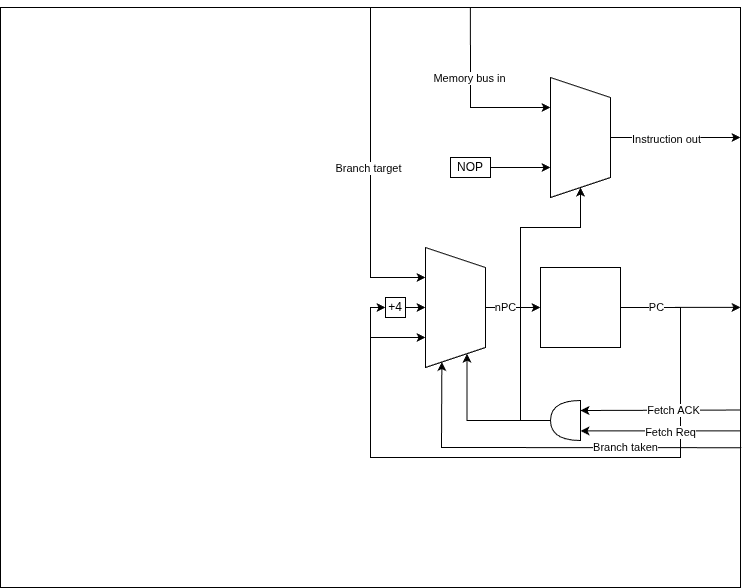

The diagram above was exported from draw.io. Its source (the exported page's mxGraphModel, read from the mxfile embedded in the PNG):
<mxGraphModel dx="1111" dy="655" grid="1" gridSize="10" guides="1" tooltips="1" connect="1" arrows="1" fold="1" page="1" pageScale="1" pageWidth="850" pageHeight="1100" math="0" shadow="0">
  <root>
    <mxCell id="0" />
    <mxCell id="1" parent="0" />
    <mxCell id="CTuSxs-kfI38xhDsqZp_-3" parent="1" style="rounded=0;whiteSpace=wrap;html=1;" value="" vertex="1">
      <mxGeometry height="580" width="740" x="30" y="140" as="geometry" />
    </mxCell>
    <mxCell id="CTuSxs-kfI38xhDsqZp_-1" parent="1" style="shape=trapezoid;perimeter=trapezoidPerimeter;whiteSpace=wrap;html=1;fixedSize=1;rotation=90;" value="" vertex="1">
      <mxGeometry height="60" width="120" x="425" y="410" as="geometry" />
    </mxCell>
    <mxCell id="CTuSxs-kfI38xhDsqZp_-2" parent="1" style="whiteSpace=wrap;html=1;aspect=fixed;" value="" vertex="1">
      <mxGeometry height="80" width="80" x="570" y="400" as="geometry" />
    </mxCell>
    <mxCell id="CTuSxs-kfI38xhDsqZp_-4" edge="1" parent="1" source="CTuSxs-kfI38xhDsqZp_-2" style="endArrow=classic;html=1;rounded=0;exitX=1;exitY=0.5;exitDx=0;exitDy=0;edgeStyle=orthogonalEdgeStyle;entryX=0.75;entryY=1;entryDx=0;entryDy=0;elbow=vertical;" target="CTuSxs-kfI38xhDsqZp_-1" value="">
      <mxGeometry height="50" relative="1" width="50" as="geometry">
        <Array as="points">
          <mxPoint x="710" y="440" />
          <mxPoint x="710" y="590" />
          <mxPoint x="400" y="590" />
          <mxPoint x="400" y="470" />
        </Array>
        <mxPoint x="645" y="440" as="sourcePoint" />
        <mxPoint x="450" y="470" as="targetPoint" />
      </mxGeometry>
    </mxCell>
    <mxCell id="CTuSxs-kfI38xhDsqZp_-5" parent="1" style="rounded=0;whiteSpace=wrap;html=1;" value="+4" vertex="1">
      <mxGeometry height="20" width="20" x="415" y="430" as="geometry" />
    </mxCell>
    <mxCell id="CTuSxs-kfI38xhDsqZp_-6" edge="1" parent="1" source="CTuSxs-kfI38xhDsqZp_-5" style="endArrow=classic;html=1;rounded=0;entryX=0.5;entryY=1;entryDx=0;entryDy=0;exitX=1;exitY=0.5;exitDx=0;exitDy=0;" target="CTuSxs-kfI38xhDsqZp_-1" value="">
      <mxGeometry height="50" relative="1" width="50" as="geometry">
        <mxPoint x="250" y="490" as="sourcePoint" />
        <mxPoint x="300" y="440" as="targetPoint" />
      </mxGeometry>
    </mxCell>
    <mxCell id="CTuSxs-kfI38xhDsqZp_-7" edge="1" parent="1" style="endArrow=classic;html=1;rounded=0;edgeStyle=orthogonalEdgeStyle;entryX=0;entryY=0.5;entryDx=0;entryDy=0;" target="CTuSxs-kfI38xhDsqZp_-5" value="">
      <mxGeometry height="50" relative="1" width="50" as="geometry">
        <Array as="points">
          <mxPoint x="710" y="440" />
          <mxPoint x="710" y="590" />
          <mxPoint x="400" y="590" />
          <mxPoint x="400" y="440" />
        </Array>
        <mxPoint x="650" y="440" as="sourcePoint" />
        <mxPoint x="380" y="730" as="targetPoint" />
      </mxGeometry>
    </mxCell>
    <mxCell id="CTuSxs-kfI38xhDsqZp_-8" edge="1" parent="1" source="CTuSxs-kfI38xhDsqZp_-1" style="endArrow=classic;html=1;rounded=0;entryX=0;entryY=0.5;entryDx=0;entryDy=0;exitX=0.5;exitY=0;exitDx=0;exitDy=0;" target="CTuSxs-kfI38xhDsqZp_-2" value="">
      <mxGeometry height="50" relative="1" width="50" as="geometry">
        <mxPoint x="320" y="510" as="sourcePoint" />
        <mxPoint x="370" y="460" as="targetPoint" />
      </mxGeometry>
    </mxCell>
    <mxCell id="CTuSxs-kfI38xhDsqZp_-9" connectable="0" parent="CTuSxs-kfI38xhDsqZp_-8" style="edgeLabel;html=1;align=center;verticalAlign=middle;resizable=0;points=[];" value="nPC" vertex="1">
      <mxGeometry relative="1" x="-0.2924" as="geometry">
        <mxPoint as="offset" />
      </mxGeometry>
    </mxCell>
    <mxCell id="CTuSxs-kfI38xhDsqZp_-10" edge="1" parent="1" source="CTuSxs-kfI38xhDsqZp_-3" style="endArrow=classic;html=1;rounded=0;entryX=0.25;entryY=1;entryDx=0;entryDy=0;exitX=0.5;exitY=0;exitDx=0;exitDy=0;edgeStyle=elbowEdgeStyle;elbow=vertical;" target="CTuSxs-kfI38xhDsqZp_-1" value="">
      <mxGeometry height="50" relative="1" width="50" as="geometry">
        <Array as="points">
          <mxPoint x="420" y="410" />
        </Array>
        <mxPoint x="340" y="480" as="sourcePoint" />
        <mxPoint x="390" y="430" as="targetPoint" />
      </mxGeometry>
    </mxCell>
    <mxCell id="CTuSxs-kfI38xhDsqZp_-11" connectable="0" parent="CTuSxs-kfI38xhDsqZp_-10" style="edgeLabel;html=1;align=center;verticalAlign=middle;resizable=0;points=[];" value="Branch target" vertex="1">
      <mxGeometry relative="1" x="-0.0105" y="-2" as="geometry">
        <mxPoint as="offset" />
      </mxGeometry>
    </mxCell>
    <mxCell id="CTuSxs-kfI38xhDsqZp_-15" parent="1" style="shape=trapezoid;perimeter=trapezoidPerimeter;whiteSpace=wrap;html=1;fixedSize=1;rotation=90;" value="" vertex="1">
      <mxGeometry height="60" width="120" x="550" y="240" as="geometry" />
    </mxCell>
    <mxCell id="CTuSxs-kfI38xhDsqZp_-16" edge="1" parent="1" source="CTuSxs-kfI38xhDsqZp_-15" style="endArrow=classic;html=1;rounded=0;exitX=0.5;exitY=0;exitDx=0;exitDy=0;" value="">
      <mxGeometry height="50" relative="1" width="50" as="geometry">
        <mxPoint x="890" y="390" as="sourcePoint" />
        <mxPoint x="770" y="270" as="targetPoint" />
      </mxGeometry>
    </mxCell>
    <mxCell id="CTuSxs-kfI38xhDsqZp_-23" connectable="0" parent="CTuSxs-kfI38xhDsqZp_-16" style="edgeLabel;html=1;align=center;verticalAlign=middle;resizable=0;points=[];" value="Instruction out" vertex="1">
      <mxGeometry relative="1" x="-0.1393" y="-2" as="geometry">
        <mxPoint as="offset" />
      </mxGeometry>
    </mxCell>
    <mxCell id="CTuSxs-kfI38xhDsqZp_-18" edge="1" parent="1" source="CTuSxs-kfI38xhDsqZp_-3" style="endArrow=classic;html=1;rounded=0;entryX=0.25;entryY=1;entryDx=0;entryDy=0;exitX=0.635;exitY=0;exitDx=0;exitDy=0;exitPerimeter=0;edgeStyle=elbowEdgeStyle;" target="CTuSxs-kfI38xhDsqZp_-15" value="">
      <mxGeometry height="50" relative="1" width="50" as="geometry">
        <Array as="points">
          <mxPoint x="500" y="190" />
        </Array>
        <mxPoint x="480" y="70" as="sourcePoint" />
        <mxPoint x="590" y="80" as="targetPoint" />
      </mxGeometry>
    </mxCell>
    <mxCell id="CTuSxs-kfI38xhDsqZp_-22" connectable="0" parent="CTuSxs-kfI38xhDsqZp_-18" style="edgeLabel;html=1;align=center;verticalAlign=middle;resizable=0;points=[];" value="Memory bus in" vertex="1">
      <mxGeometry relative="1" x="-0.2111" y="-1" as="geometry">
        <mxPoint as="offset" />
      </mxGeometry>
    </mxCell>
    <mxCell id="CTuSxs-kfI38xhDsqZp_-20" parent="1" style="rounded=0;whiteSpace=wrap;html=1;" value="NOP" vertex="1">
      <mxGeometry height="20" width="40" x="480" y="290" as="geometry" />
    </mxCell>
    <mxCell id="CTuSxs-kfI38xhDsqZp_-21" edge="1" parent="1" source="CTuSxs-kfI38xhDsqZp_-20" style="endArrow=classic;html=1;rounded=0;exitX=1;exitY=0.5;exitDx=0;exitDy=0;entryX=0.75;entryY=1;entryDx=0;entryDy=0;" target="CTuSxs-kfI38xhDsqZp_-15" value="">
      <mxGeometry height="50" relative="1" width="50" as="geometry">
        <mxPoint x="500" y="130" as="sourcePoint" />
        <mxPoint x="550" y="80" as="targetPoint" />
      </mxGeometry>
    </mxCell>
    <mxCell id="CTuSxs-kfI38xhDsqZp_-24" edge="1" parent="1" source="CTuSxs-kfI38xhDsqZp_-2" style="endArrow=classic;html=1;rounded=0;exitX=1;exitY=0.5;exitDx=0;exitDy=0;entryX=1;entryY=0.517;entryDx=0;entryDy=0;entryPerimeter=0;" target="CTuSxs-kfI38xhDsqZp_-3" value="">
      <mxGeometry height="50" relative="1" width="50" as="geometry">
        <mxPoint x="800" y="470" as="sourcePoint" />
        <mxPoint x="850" y="420" as="targetPoint" />
      </mxGeometry>
    </mxCell>
    <mxCell id="CTuSxs-kfI38xhDsqZp_-25" connectable="0" parent="CTuSxs-kfI38xhDsqZp_-24" style="edgeLabel;html=1;align=center;verticalAlign=middle;resizable=0;points=[];" value="PC" vertex="1">
      <mxGeometry relative="1" x="-0.4056" as="geometry">
        <mxPoint as="offset" />
      </mxGeometry>
    </mxCell>
    <mxCell id="CTuSxs-kfI38xhDsqZp_-26" edge="1" parent="1" source="CTuSxs-kfI38xhDsqZp_-29" style="endArrow=classic;html=1;rounded=0;entryX=1;entryY=0.25;entryDx=0;entryDy=0;exitX=1;exitY=0.5;exitDx=0;exitDy=0;exitPerimeter=0;edgeStyle=elbowEdgeStyle;elbow=vertical;" target="CTuSxs-kfI38xhDsqZp_-1" value="">
      <mxGeometry height="50" relative="1" width="50" as="geometry">
        <Array as="points">
          <mxPoint x="510" y="553" />
        </Array>
        <mxPoint x="870" y="640" as="sourcePoint" />
        <mxPoint x="920" y="590" as="targetPoint" />
      </mxGeometry>
    </mxCell>
    <mxCell id="CTuSxs-kfI38xhDsqZp_-28" edge="1" parent="1" source="CTuSxs-kfI38xhDsqZp_-3" style="endArrow=classic;html=1;rounded=0;entryX=1;entryY=0.75;entryDx=0;entryDy=0;exitX=1.001;exitY=0.759;exitDx=0;exitDy=0;exitPerimeter=0;" target="CTuSxs-kfI38xhDsqZp_-1" value="">
      <mxGeometry height="50" relative="1" width="50" as="geometry">
        <Array as="points">
          <mxPoint x="471" y="580" />
        </Array>
        <mxPoint x="830" y="600" as="sourcePoint" />
        <mxPoint x="880" y="550" as="targetPoint" />
      </mxGeometry>
    </mxCell>
    <mxCell id="CTuSxs-kfI38xhDsqZp_-34" connectable="0" parent="CTuSxs-kfI38xhDsqZp_-28" style="edgeLabel;html=1;align=center;verticalAlign=middle;resizable=0;points=[];" value="Branch taken" vertex="1">
      <mxGeometry relative="1" x="-0.3973" as="geometry">
        <mxPoint as="offset" />
      </mxGeometry>
    </mxCell>
    <mxCell id="CTuSxs-kfI38xhDsqZp_-30" edge="1" parent="1" source="CTuSxs-kfI38xhDsqZp_-3" style="endArrow=classic;html=1;rounded=0;entryX=0;entryY=0.25;entryDx=0;entryDy=0;exitX=1;exitY=0.73;exitDx=0;exitDy=0;exitPerimeter=0;edgeStyle=elbowEdgeStyle;entryPerimeter=0;" target="CTuSxs-kfI38xhDsqZp_-29" value="">
      <mxGeometry height="50" relative="1" width="50" as="geometry">
        <Array as="points">
          <mxPoint x="610" y="560" />
        </Array>
        <mxPoint x="770" y="563" as="sourcePoint" />
        <mxPoint x="497" y="486" as="targetPoint" />
      </mxGeometry>
    </mxCell>
    <mxCell id="CTuSxs-kfI38xhDsqZp_-31" connectable="0" parent="CTuSxs-kfI38xhDsqZp_-30" style="edgeLabel;html=1;align=center;verticalAlign=middle;resizable=0;points=[];" value="Fetch Req" vertex="1">
      <mxGeometry relative="1" x="-0.1199" y="1" as="geometry">
        <mxPoint as="offset" />
      </mxGeometry>
    </mxCell>
    <mxCell id="CTuSxs-kfI38xhDsqZp_-29" parent="1" style="shape=or;whiteSpace=wrap;html=1;rotation=-180;" value="" vertex="1">
      <mxGeometry height="40" width="30" x="580" y="533" as="geometry" />
    </mxCell>
    <mxCell id="CTuSxs-kfI38xhDsqZp_-32" edge="1" parent="1" source="CTuSxs-kfI38xhDsqZp_-3" style="endArrow=classic;html=1;rounded=0;entryX=0;entryY=0.75;entryDx=0;entryDy=0;entryPerimeter=0;exitX=1;exitY=0.694;exitDx=0;exitDy=0;exitPerimeter=0;" target="CTuSxs-kfI38xhDsqZp_-29" value="">
      <mxGeometry height="50" relative="1" width="50" as="geometry">
        <mxPoint x="580" y="640" as="sourcePoint" />
        <mxPoint x="630" y="590" as="targetPoint" />
      </mxGeometry>
    </mxCell>
    <mxCell id="CTuSxs-kfI38xhDsqZp_-33" connectable="0" parent="CTuSxs-kfI38xhDsqZp_-32" style="edgeLabel;html=1;align=center;verticalAlign=middle;resizable=0;points=[];" value="Fetch ACK" vertex="1">
      <mxGeometry relative="1" x="0.0115" as="geometry">
        <mxPoint x="14" as="offset" />
      </mxGeometry>
    </mxCell>
    <mxCell id="CTuSxs-kfI38xhDsqZp_-35" edge="1" parent="1" source="CTuSxs-kfI38xhDsqZp_-29" style="endArrow=classic;html=1;rounded=0;entryX=1;entryY=0.5;entryDx=0;entryDy=0;exitX=1;exitY=0.5;exitDx=0;exitDy=0;exitPerimeter=0;edgeStyle=orthogonalEdgeStyle;" target="CTuSxs-kfI38xhDsqZp_-15" value="">
      <mxGeometry height="50" relative="1" width="50" as="geometry">
        <Array as="points">
          <mxPoint x="550" y="553" />
          <mxPoint x="550" y="360" />
          <mxPoint x="610" y="360" />
        </Array>
        <mxPoint x="300" y="500" as="sourcePoint" />
        <mxPoint x="350" y="450" as="targetPoint" />
      </mxGeometry>
    </mxCell>
  </root>
</mxGraphModel>